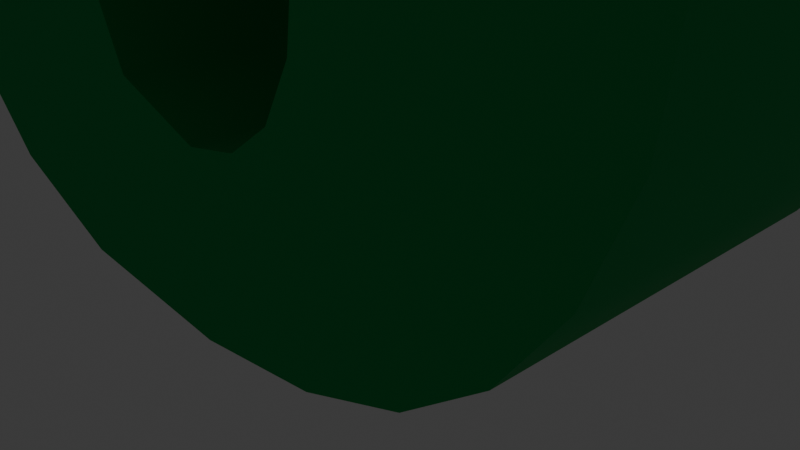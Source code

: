 # Source: five.blend  (saved by Blender 4.5.90; exported with 4.5.12 LTS)
import bpy
from mathutils import Matrix  # noqa: F401  (used for matrix-valued properties, if any)

bpy.ops.wm.read_factory_settings(use_empty=True)
scene = bpy.context.scene
scene.name = 'Scene'

# ---- collections
col_collection = bpy.data.collections.new('Collection'); scene.collection.children.link(col_collection)

# ---- materials (node trees are filled in below, after node groups)
mat_color_40919 = bpy.data.materials.new('color_40919')
mat_color_40919.diffuse_color = (0.0, 0.6235, 0.8431, 1.0)

# ---- material node trees
mat_color_40919.use_nodes = True; mat_color_40919.node_tree.nodes.clear()
_N = mat_color_40919.node_tree.nodes; _L = mat_color_40919.node_tree.links
n0 = _N.new('ShaderNodeBsdfPrincipled'); n0.name = 'Principled BSDF'; n0.location = (10, 300)
n0.inputs[0].default_value = (0.001517, 0.3763, 0.08438, 1.0)
n0.inputs[2].default_value = 1.0
n1 = _N.new('ShaderNodeOutputMaterial'); n1.name = 'Material Output'; n1.location = (300, 300)
_L.new(n0.outputs[0], n1.inputs[0])
n1.is_active_output = True

# ---- world
world_world = bpy.data.worlds.new('World'); scene.world = world_world
world_world.use_nodes = True; world_world.node_tree.nodes.clear()
_N = world_world.node_tree.nodes; _L = world_world.node_tree.links
n0 = _N.new('ShaderNodeOutputWorld'); n0.name = 'World Output'; n0.location = (300, 300)
n1 = _N.new('ShaderNodeBackground'); n1.name = 'Background'; n1.location = (10, 300)
n1.inputs[0].default_value = (0.05088, 0.05088, 0.05088, 1.0)
_L.new(n1.outputs[0], n0.inputs[0])
n0.is_active_output = True
world_world.color = (0.05088, 0.05088, 0.05088)
world_world.sun_shadow_jitter_overblur = 0.0

# ---- cameras
cam_camera = bpy.data.cameras.new('Camera')
cam_camera.clip_end = 100.0
cam_camera.ortho_scale = 7.314

# ---- lights
light_light = bpy.data.lights.new('Light', 'POINT')
light_light.energy = 1000.0
light_light.shadow_soft_size = 0.1

# ---- meshes
me_object_6 = bpy.data.meshes.new('Object_6')
me_object_6.from_pydata([(15.51, 7.108, 0.0), (10.57, 7.108, 0.0), (15.51, 4.656, 0.0), (8.218, 4.656, 0.0), (10.31, 8.768, 0.0), (13.82, 8.536, 0.0), (12.03, 10.3, 0.0), (12.31, 8.285, 0.0), (11.32, 8.406, 0.0), (11.4, 10.19, 0.0), (15.01, 9.289, 0.0), (12.53, 10.65, 0.0), (10.54, 10.4, 0.0), (12.53, 13.55, 0.0), (14.0, 15.39, 0.0), (12.06, 13.91, 0.0), (15.51, 13.88, 0.0), (14.87, 14.75, 0.0), (12.84, 12.94, 0.0), (12.95, 12.1, 0.0), (15.91, 12.87, 0.0), (12.89, 15.77, 0.0), (12.84, 11.24, 0.0), (16.04, 11.82, 0.0), (15.78, 10.42, 0.0), (10.48, 13.65, 0.0), (8.297, 15.08, 0.0), (9.953, 12.51, 0.0), (11.5, 15.91, 0.0), (9.625, 15.7, 0.0), (11.47, 14.03, 0.0), (9.862, 10.98, 0.0), (7.244, 10.6, 0.0), (6.844, 12.85, 0.0), (7.41, 14.15, 0.0), (8.218, 4.656, -4.0), (15.51, 4.656, -4.0), (13.82, 8.536, -4.0), (12.31, 8.285, -4.0), (12.03, 10.3, -4.0), (12.53, 10.65, -4.0), (10.57, 7.108, -4.0), (15.51, 7.108, -4.0), (10.31, 8.768, -4.0), (11.32, 8.406, -4.0), (11.4, 10.19, -4.0), (7.244, 10.6, -4.0), (10.54, 10.4, -4.0), (15.78, 10.42, -4.0), (15.01, 9.289, -4.0), (12.84, 11.24, -4.0), (11.47, 14.03, -4.0), (11.5, 15.91, -4.0), (12.06, 13.91, -4.0), (12.89, 15.77, -4.0), (14.0, 15.39, -4.0), (12.84, 12.94, -4.0), (12.53, 13.55, -4.0), (14.87, 14.75, -4.0), (15.51, 13.88, -4.0), (15.91, 12.87, -4.0), (16.04, 11.82, -4.0), (12.95, 12.1, -4.0), (7.41, 14.15, -4.0), (8.297, 15.08, -4.0), (9.953, 12.51, -4.0), (10.48, 13.65, -4.0), (9.625, 15.7, -4.0), (9.862, 10.98, -4.0), (6.844, 12.85, -4.0), (9.953, 12.51, -4.0), (9.953, 12.51, -4.0), (16.04, 11.82, -4.0), (15.91, 12.87, -4.0), (15.51, 13.88, -4.0), (14.87, 14.75, -4.0), (12.89, 15.77, -4.0), (12.06, 13.91, -4.0), (11.5, 15.91, -4.0), (6.844, 12.85, -4.0), (6.844, 12.85, -4.0), (12.84, 11.24, -4.0), (11.47, 14.03, -4.0), (15.01, 9.289, -4.0), (7.41, 14.15, -4.0), (9.625, 15.7, 0.0), (15.91, 12.87, 0.0), (15.51, 4.656, -4.0), (15.51, 4.656, -4.0), (15.51, 7.108, -4.0), (15.51, 7.108, -4.0), (11.4, 10.19, 0.0), (9.625, 15.7, -4.0), (12.53, 13.55, 0.0), (10.54, 10.4, 0.0), (7.41, 14.15, 0.0), (14.87, 14.75, 0.0), (11.4, 10.19, -4.0), (8.297, 15.08, -4.0), (10.31, 8.768, 0.0), (10.31, 8.768, 0.0), (12.31, 8.285, -4.0), (10.54, 10.4, -4.0), (8.218, 4.656, 0.0), (8.218, 4.656, 0.0), (11.32, 8.406, 0.0), (12.89, 15.77, 0.0), (12.84, 12.94, -4.0), (13.82, 8.536, -4.0), (14.0, 15.39, 0.0), (7.244, 10.6, 0.0), (7.244, 10.6, 0.0), (12.95, 12.1, 0.0), (11.32, 8.406, -4.0), (10.48, 13.65, -4.0), (15.51, 4.656, 0.0), (15.51, 4.656, 0.0), (15.51, 7.108, 0.0), (15.51, 7.108, 0.0), (12.84, 11.24, 0.0), (6.844, 12.85, 0.0), (6.844, 12.85, 0.0), (15.78, 10.42, -4.0), (12.84, 12.94, 0.0), (13.82, 8.536, 0.0), (10.57, 7.108, 0.0), (10.57, 7.108, 0.0), (9.862, 10.98, 0.0), (9.862, 10.98, 0.0), (12.53, 10.65, 0.0), (12.53, 13.55, -4.0), (12.06, 13.91, 0.0), (12.03, 10.3, 0.0), (10.31, 8.768, -4.0), (10.31, 8.768, -4.0), (16.04, 11.82, 0.0), (15.78, 10.42, 0.0), (10.48, 13.65, 0.0), (8.297, 15.08, 0.0), (9.953, 12.51, 0.0), (9.953, 12.51, 0.0), (11.5, 15.91, 0.0), (15.01, 9.289, 0.0), (11.47, 14.03, 0.0), (8.218, 4.656, -4.0), (8.218, 4.656, -4.0), (12.03, 10.3, -4.0), (9.862, 10.98, -4.0), (9.862, 10.98, -4.0), (15.51, 13.88, 0.0), (12.53, 10.65, -4.0), (10.57, 7.108, -4.0), (10.57, 7.108, -4.0), (12.95, 12.1, -4.0), (14.0, 15.39, -4.0), (12.31, 8.285, 0.0), (7.244, 10.6, -4.0), (7.244, 10.6, -4.0)], [], [(0, 1, 2), (2, 1, 3), (4, 3, 1), (5, 6, 7), (8, 7, 9), (4, 8, 9), (10, 11, 5), (9, 12, 4), (13, 14, 15), (16, 17, 18), (19, 20, 18), (21, 15, 14), (22, 23, 19), (14, 13, 17), (13, 18, 17), (11, 10, 22), (16, 18, 20), (6, 5, 11), (20, 19, 23), (23, 22, 24), (24, 22, 10), (9, 7, 6), (25, 26, 27), (28, 29, 30), (26, 25, 29), (25, 30, 29), (21, 28, 15), (30, 15, 28), (12, 31, 4), (31, 32, 4), (33, 27, 34), (26, 34, 27), (3, 4, 32), (103, 35, 36), (103, 36, 115), (37, 38, 39), (39, 40, 37), (41, 87, 144), (42, 87, 41), (43, 41, 144), (44, 45, 38), (43, 45, 44), (144, 46, 43), (45, 43, 47), (39, 38, 45), (48, 49, 50), (51, 52, 53), (54, 55, 53), (52, 54, 53), (56, 57, 58), (55, 58, 57), (57, 53, 55), (59, 60, 56), (58, 59, 56), (60, 61, 62), (62, 56, 60), (50, 62, 61), (61, 48, 50), (40, 50, 49), (49, 37, 40), (63, 64, 65), (66, 65, 64), (64, 67, 66), (51, 66, 67), (52, 51, 67), (47, 43, 68), (69, 63, 65), (68, 43, 46), (104, 110, 145), (142, 83, 122), (142, 108, 83), (91, 97, 102), (117, 89, 151), (118, 116, 88), (118, 88, 90), (142, 124, 108), (151, 125, 117), (124, 155, 101), (124, 101, 108), (152, 99, 126), (155, 105, 113), (155, 113, 101), (152, 133, 99), (105, 100, 134), (105, 134, 113), (86, 135, 72), (86, 72, 73), (131, 82, 77), (93, 131, 77), (93, 77, 130), (123, 93, 130), (123, 130, 107), (112, 123, 107), (112, 107, 153), (78, 106, 76), (154, 76, 106), (119, 112, 153), (119, 153, 81), (109, 154, 106), (75, 154, 109), (141, 78, 92), (141, 92, 85), (78, 141, 106), (156, 111, 147), (127, 147, 111), (102, 94, 91), (94, 102, 148), (94, 148, 128), (120, 79, 70), (110, 157, 145), (84, 80, 95), (121, 95, 80), (95, 138, 84), (129, 119, 81), (129, 81, 150), (96, 75, 109), (149, 74, 75), (149, 75, 96), (129, 150, 146), (129, 146, 132), (74, 149, 73), (86, 73, 149), (135, 136, 72), (132, 146, 97), (132, 97, 91), (122, 72, 136), (122, 136, 142), (139, 71, 114), (139, 114, 137), (143, 137, 114), (143, 114, 82), (120, 70, 140), (138, 98, 84), (131, 143, 82), (85, 92, 98), (85, 98, 138)])
me_object_6.polygons.foreach_set('use_smooth', [1, 0, 1, 0, 0, 1, 0, 0, 0, 0, 0, 0, 0, 0, 0, 1, 0, 0, 0, 0, 0, 0, 0, 0, 0, 0, 0, 0, 1, 1, 0, 0, 0, 0, 0, 0, 0, 0, 1, 1, 0, 1, 0, 0, 0, 0, 0, 0, 0, 0, 0, 0, 0, 0, 0, 0, 0, 0, 1, 0, 0, 0, 0, 0, 0, 1, 0, 1, 0, 1, 1, 1, 0, 0, 0, 1, 0, 1, 1, 0, 1, 1, 0, 1, 1, 1, 1, 1, 1, 1, 1, 1, 1, 1, 1, 1, 1, 1, 1, 1, 1, 1, 1, 0, 0, 1, 1, 1, 0, 0, 1, 1, 1, 1, 1, 1, 1, 1, 1, 1, 1, 1, 1, 1, 1, 1, 1, 1, 1, 1, 1, 0, 1, 1, 1, 1])
_ca = me_object_6.color_attributes.new('Color', 'FLOAT_COLOR', 'POINT')
_ca.data.foreach_set('color', [0.003676, 0.3763, 0.08438, 1.0, 0.003676, 0.3763, 0.08438, 1.0, 0.003676, 0.3763, 0.08438, 1.0, 0.003676, 0.3763, 0.08438, 1.0, 0.003676, 0.3763, 0.08438, 1.0, 0.003676, 0.3763, 0.08438, 1.0, 0.003676, 0.3763, 0.08438, 1.0, 0.003676, 0.3763, 0.08438, 1.0, 0.003676, 0.3763, 0.08438, 1.0, 0.003676, 0.3763, 0.08438, 1.0, 0.003676, 0.3763, 0.08438, 1.0, 0.003676, 0.3763, 0.08438, 1.0, 0.003676, 0.3763, 0.08438, 1.0, 0.003676, 0.3763, 0.08438, 1.0, 0.003676, 0.3763, 0.08438, 1.0, 0.003676, 0.3763, 0.08438, 1.0, 0.003676, 0.3763, 0.08438, 1.0, 0.003676, 0.3763, 0.08438, 1.0, 0.003676, 0.3763, 0.08438, 1.0, 0.003676, 0.3763, 0.08438, 1.0, 0.003676, 0.3763, 0.08438, 1.0, 0.003676, 0.3763, 0.08438, 1.0, 0.003676, 0.3763, 0.08438, 1.0, 0.003676, 0.3763, 0.08438, 1.0, 0.003676, 0.3763, 0.08438, 1.0, 0.003676, 0.3763, 0.08438, 1.0, 0.003676, 0.3763, 0.08438, 1.0, 0.003676, 0.3763, 0.08438, 1.0, 0.003676, 0.3763, 0.08438, 1.0, 0.003689, 0.3763, 0.08439, 1.0, 0.003676, 0.3763, 0.08438, 1.0, 0.003676, 0.3763, 0.08438, 1.0, 0.003676, 0.3763, 0.08438, 1.0, 0.003676, 0.3763, 0.08438, 1.0, 0.003676, 0.3763, 0.08438, 1.0, 0.003676, 0.3763, 0.08438, 1.0, 0.003676, 0.3763, 0.08438, 1.0, 0.003676, 0.3763, 0.08438, 1.0, 0.003676, 0.3763, 0.08438, 1.0, 0.003676, 0.3763, 0.08438, 1.0, 0.003676, 0.3763, 0.08438, 1.0, 0.003676, 0.3763, 0.08438, 1.0, 0.003676, 0.3763, 0.08438, 1.0, 0.003676, 0.3763, 0.08438, 1.0, 0.003676, 0.3763, 0.08438, 1.0, 0.003676, 0.3763, 0.08438, 1.0, 0.003676, 0.3763, 0.08438, 1.0, 0.003676, 0.3763, 0.08438, 1.0, 0.003676, 0.3763, 0.08438, 1.0, 0.003676, 0.3763, 0.08438, 1.0, 0.003676, 0.3763, 0.08438, 1.0, 0.003676, 0.3763, 0.08438, 1.0, 0.003676, 0.3763, 0.08438, 1.0, 0.003676, 0.3763, 0.08438, 1.0, 0.003676, 0.3763, 0.08438, 1.0, 0.003676, 0.3763, 0.08438, 1.0, 0.003676, 0.3763, 0.08438, 1.0, 0.003676, 0.3763, 0.08438, 1.0, 0.003676, 0.3763, 0.08438, 1.0, 0.003676, 0.3763, 0.08438, 1.0, 0.003676, 0.3763, 0.08438, 1.0, 0.003676, 0.3763, 0.08438, 1.0, 0.003676, 0.3763, 0.08438, 1.0, 0.003676, 0.3763, 0.08438, 1.0, 0.003676, 0.3763, 0.08438, 1.0, 0.003676, 0.3763, 0.08438, 1.0, 0.003676, 0.3763, 0.08438, 1.0, 0.003676, 0.3763, 0.08438, 1.0, 0.003676, 0.3763, 0.08438, 1.0, 0.003676, 0.3763, 0.08438, 1.0, 0.003676, 0.3763, 0.08438, 1.0, 0.003676, 0.3763, 0.08438, 1.0, 0.003676, 0.3763, 0.08438, 1.0, 0.003676, 0.3763, 0.08438, 1.0, 0.003676, 0.3763, 0.08438, 1.0, 0.003676, 0.3763, 0.08438, 1.0, 0.003676, 0.3763, 0.08438, 1.0, 0.003676, 0.3763, 0.08438, 1.0, 0.003676, 0.3763, 0.08438, 1.0, 0.003676, 0.3763, 0.08438, 1.0, 0.003676, 0.3763, 0.08438, 1.0, 0.003676, 0.3763, 0.08438, 1.0, 0.003676, 0.3763, 0.08438, 1.0, 0.003676, 0.3763, 0.08438, 1.0, 0.003676, 0.3763, 0.08438, 1.0, 0.003689, 0.3763, 0.08439, 1.0, 0.003676, 0.3763, 0.08438, 1.0, 0.003676, 0.3763, 0.08438, 1.0, 0.003676, 0.3763, 0.08438, 1.0, 0.003676, 0.3763, 0.08438, 1.0, 0.003676, 0.3763, 0.08438, 1.0, 0.003676, 0.3763, 0.08438, 1.0, 0.003676, 0.3763, 0.08438, 1.0, 0.003676, 0.3763, 0.08438, 1.0, 0.003676, 0.3763, 0.08438, 1.0, 0.003676, 0.3763, 0.08438, 1.0, 0.003676, 0.3763, 0.08438, 1.0, 0.003676, 0.3763, 0.08438, 1.0, 0.003676, 0.3763, 0.08438, 1.0, 0.003676, 0.3763, 0.08438, 1.0, 0.003676, 0.3763, 0.08438, 1.0, 0.003676, 0.3763, 0.08438, 1.0, 0.003676, 0.3763, 0.08438, 1.0, 0.003676, 0.3763, 0.08438, 1.0, 0.003676, 0.3763, 0.08438, 1.0, 0.003676, 0.3763, 0.08438, 1.0, 0.003676, 0.3763, 0.08438, 1.0, 0.003676, 0.3763, 0.08438, 1.0, 0.003676, 0.3763, 0.08438, 1.0, 0.003676, 0.3763, 0.08438, 1.0, 0.003676, 0.3763, 0.08438, 1.0, 0.003676, 0.3763, 0.08438, 1.0, 0.003676, 0.3763, 0.08438, 1.0, 0.003676, 0.3763, 0.08438, 1.0, 0.003676, 0.3763, 0.08438, 1.0, 0.003676, 0.3763, 0.08438, 1.0, 0.003676, 0.3763, 0.08438, 1.0, 0.003676, 0.3763, 0.08438, 1.0, 0.003676, 0.3763, 0.08438, 1.0, 0.003676, 0.3763, 0.08438, 1.0, 0.003676, 0.3763, 0.08438, 1.0, 0.003676, 0.3763, 0.08438, 1.0, 0.003676, 0.3763, 0.08438, 1.0, 0.003676, 0.3763, 0.08438, 1.0, 0.003676, 0.3763, 0.08438, 1.0, 0.003676, 0.3763, 0.08438, 1.0, 0.003676, 0.3763, 0.08438, 1.0, 0.003676, 0.3763, 0.08438, 1.0, 0.003676, 0.3763, 0.08438, 1.0, 0.003676, 0.3763, 0.08438, 1.0, 0.003676, 0.3763, 0.08438, 1.0, 0.003676, 0.3763, 0.08438, 1.0, 0.003676, 0.3763, 0.08438, 1.0, 0.003676, 0.3763, 0.08438, 1.0, 0.003676, 0.3763, 0.08438, 1.0, 0.003676, 0.3763, 0.08438, 1.0, 0.003676, 0.3763, 0.08438, 1.0, 0.003676, 0.3763, 0.08438, 1.0, 0.003676, 0.3763, 0.08438, 1.0, 0.003676, 0.3763, 0.08438, 1.0, 0.003676, 0.3763, 0.08438, 1.0, 0.003676, 0.3763, 0.08438, 1.0, 0.003676, 0.3763, 0.08438, 1.0, 0.003676, 0.3763, 0.08438, 1.0, 0.003676, 0.3763, 0.08438, 1.0, 0.003676, 0.3763, 0.08438, 1.0, 0.003676, 0.3763, 0.08438, 1.0, 0.003676, 0.3763, 0.08438, 1.0, 0.003676, 0.3763, 0.08438, 1.0, 0.003676, 0.3763, 0.08438, 1.0, 0.003676, 0.3763, 0.08438, 1.0, 0.003676, 0.3763, 0.08438, 1.0, 0.003676, 0.3763, 0.08438, 1.0, 0.003676, 0.3763, 0.08438, 1.0, 0.003676, 0.3763, 0.08438, 1.0, 0.003676, 0.3763, 0.08438, 1.0, 0.003676, 0.3763, 0.08438, 1.0, 0.003676, 0.3763, 0.08438, 1.0])
me_object_6.materials.append(mat_color_40919)
me_object_6.update()
me_object_6.normals_split_custom_set([tuple(v) for v in zip(*[iter([0.0, 0.0, 1.0, 0.0, 0.0, 1.0, 0.0, 0.0, 1.0, 0.0, 0.0, 1.0, 0.0, 0.0, 1.0, 0.0, 0.0, 1.0, 0.0, 0.0, 1.0, 0.0, 0.0, 1.0, 0.0, 0.0, 1.0, 0.0, 0.0, 1.0, 0.0, 0.0, 1.0, 0.0, 0.0, 1.0, 0.0, 0.0, 1.0, 0.0, 0.0, 1.0, 0.0, 0.0, 1.0, 0.0, 0.0, 1.0, 0.0, 0.0, 1.0, 0.0, 0.0, 1.0, 0.0, 0.0, 1.0, 0.0, 0.0, 1.0, 0.0, 0.0, 1.0, 0.0, 0.0, 1.0, 0.0, 0.0, 1.0, 0.0, 0.0, 1.0, 0.0, 0.0, 1.0, 0.0, 0.0, 1.0, 0.0, 0.0, 1.0, 0.0, 0.0, 1.0, 0.0, 0.0, 1.0, 0.0, 0.0, 1.0, 0.0, 0.0, 1.0, 0.0, 0.0, 1.0, 0.0, 0.0, 1.0, 0.0, 0.0, 1.0, 0.0, 0.0, 1.0, 0.0, 0.0, 1.0, 0.0, 0.0, 1.0, 0.0, 0.0, 1.0, 0.0, 0.0, 1.0, 0.0, 0.0, 1.0, 0.0, 0.0, 1.0, 0.0, 0.0, 1.0, 0.0, 0.0, 1.0, 0.0, 0.0, 1.0, 0.0, 0.0, 1.0, 0.0, 0.0, 1.0, 0.0, 0.0, 1.0, 0.0, 0.0, 1.0, 0.0, 0.0, 1.0, 0.0, 0.0, 1.0, 0.0, 0.0, 1.0, 0.0, 0.0, 1.0, 0.0, 0.0, 1.0, 0.0, 0.0, 1.0, 0.0, 0.0, 1.0, 0.0, 0.0, 1.0, 0.0, 0.0, 1.0, 0.0, 0.0, 1.0, 0.0, 0.0, 1.0, 0.0, 0.0, 1.0, 0.0, 0.0, 1.0, 0.0, 0.0, 1.0, 0.0, 0.0, 1.0, 0.0, 0.0, 1.0, 0.0, 0.0, 1.0, 0.0, 0.0, 1.0, 0.0, 0.0, 1.0, 0.0, 0.0, 1.0, 0.0, 0.0, 1.0, 0.0, 0.0, 1.0, 0.0, 0.0, 1.0, 0.0, 0.0, 1.0, 0.0, 0.0, 1.0, 0.0, 0.0, 1.0, 0.0, 0.0, 1.0, 0.0, 0.0, 1.0, 0.0, 0.0, 1.0, 0.0, 0.0, 1.0, 0.0, 0.0, 1.0, 0.0, 0.0, 1.0, 0.0, 0.0, 1.0, 0.0, 0.0, 1.0, 0.0, 0.0, 1.0, 0.0, 0.0, 1.0, 0.0, 0.0, 1.0, 0.0, 0.0, 1.0, 0.0, 0.0, 1.0, 0.0, 0.0, 1.0, 0.0, 0.0, 1.0, 0.0, 0.0, 1.0, 0.0, 0.0, 1.0, 0.0, 0.0, 1.0, 0.0, 0.0, 1.0, 0.0, 0.0, 1.0, 0.0, 0.0, 1.0, 0.0, 0.0, 1.0, 0.0, 0.0, 1.0, 0.0, 0.0, 1.0, 0.0, 0.0, 1.0, 0.0, -1.0, 0.0, 0.0, -1.0, 0.0, 0.0, -1.0, 0.0, 0.0, -1.0, 0.0, 0.0, -1.0, 0.0, 0.0, -1.0, 0.0, 0.0, 0.0, -1.0, 0.0, 0.0, -1.0, 0.0, 0.0, -1.0, 0.0, 0.0, -1.0, 0.0, 0.0, -1.0, 0.0, 0.0, -1.0, 0.0, 0.0, -1.0, 0.0, 0.0, -1.0, 0.0, 0.0, -1.0, 0.0, 0.0, -1.0, 0.0, 0.0, -1.0, 0.0, 0.0, -1.0, 0.0, 0.0, -1.0, 0.0, 0.0, -1.0, 0.0, 0.0, -1.0, 0.0, 0.0, -1.0, 0.0, 0.0, -1.0, 0.0, 0.0, -1.0, 0.0, 0.0, -1.0, 0.0, 0.0, -1.0, 0.0, 0.0, -1.0, 0.0, 0.0, -1.0, 0.0, 0.0, -1.0, 0.0, 0.0, -1.0, 0.0, 0.0, -1.0, 0.0, 0.0, -1.0, 0.0, 0.0, -1.0, 0.0, 0.0, -1.0, 0.0, 0.0, -1.0, 0.0, 0.0, -1.0, 0.0, 0.0, -1.0, 0.0, 0.0, -1.0, 0.0, 0.0, -1.0, 0.0, 0.0, -1.0, 0.0, 0.0, -1.0, 0.0, 0.0, -1.0, 0.0, 0.0, -1.0, 0.0, 0.0, -1.0, 0.0, 0.0, -1.0, 0.0, 0.0, -1.0, 0.0, 0.0, -1.0, 0.0, 0.0, -1.0, 0.0, 0.0, -1.0, 0.0, 0.0, -1.0, 0.0, 0.0, -1.0, 0.0, 0.0, -1.0, 0.0, 0.0, -1.0, 0.0, 0.0, -1.0, 0.0, 0.0, -1.0, 0.0, 0.0, -1.0, 0.0, 0.0, -1.0, 0.0, 0.0, -1.0, 0.0, 0.0, -1.0, 0.0, 0.0, -1.0, 0.0, 0.0, -1.0, 0.0, 0.0, -1.0, 0.0, 0.0, -1.0, 0.0, 0.0, -1.0, 0.0, 0.0, -1.0, 0.0, 0.0, -1.0, 0.0, 0.0, -1.0, 0.0, 0.0, -1.0, 0.0, 0.0, -1.0, 0.0, 0.0, -1.0, 0.0, 0.0, -1.0, 0.0, 0.0, -1.0, 0.0, 0.0, -1.0, 0.0, 0.0, -1.0, 0.0, 0.0, -1.0, 0.0, 0.0, -1.0, 0.0, 0.0, -1.0, 0.0, 0.0, -1.0, 0.0, 0.0, -1.0, 0.0, 0.0, -1.0, 0.0, 0.0, -1.0, 0.0, 0.0, -1.0, 0.0, 0.0, -1.0, 0.0, 0.0, -1.0, 0.0, 0.0, -1.0, 0.0, 0.0, -1.0, 0.0, 0.0, -1.0, 0.0, 0.0, -1.0, 0.0, 0.0, -1.0, 0.0, 0.0, -1.0, 0.0, 0.0, -1.0, 0.0, 0.0, -1.0, 0.0, 0.0, -1.0, 0.0, 0.0, -1.0, 0.0, 0.0, -1.0, 0.0, 0.0, -1.0, 0.0, 0.0, -1.0, 0.0, 0.0, -1.0, 0.0, 0.0, -1.0, 0.0, 0.0, -1.0, 0.0, 0.0, -1.0, 0.0, 0.0, -1.0, 0.0, 0.0, -1.0, 0.0, 0.0, -1.0, 0.0, 0.0, -1.0, -0.9868, -0.1617, 0.0, -0.9868, -0.1617, 0.0, -0.9868, -0.1617, 0.0, 0.6927, -0.7213, 0.0, 0.6926, -0.7213, -2.276e-10, 0.8965, -0.443, 2.576e-05, 0.6927, -0.7213, 0.0, 0.4122, -0.9111, 0.0, 0.6926, -0.7213, -2.276e-10, 0.1352, 0.9908, 0.0, -0.005628, 1.0, 0.0, 0.3878, 0.9218, 0.0, 0.0, 1.0, 0.0, 0.0, 1.0, 0.0, 0.0, 1.0, 0.0, 1.0, 0.0, 0.0, 1.0, 0.0, 0.0, 1.0, 0.0, 0.0, 1.0, 0.0, 0.0, 1.0, 0.0, 0.0, 1.0, 0.0, 0.0, 0.6927, -0.7213, 0.0, 0.2866, -0.9581, 0.0, 0.4122, -0.9111, 0.0, 0.0, 1.0, 0.0, 0.0, 1.0, 0.0, 0.0, 1.0, 0.0, 0.2866, -0.9581, 0.0, 0.00261, -1.0, 0.0, 0.0948, -0.9955, 0.0, 0.2866, -0.9581, 0.0, 0.0948, -0.9955, 0.0, 0.4122, -0.9111, 0.0, 0.9875, 0.1576, 0.0, 0.9875, 0.1576, 0.0, 0.9875, 0.1576, 0.0, 0.00261, -1.0, 0.0, -0.2692, -0.9631, 0.0, -0.1973, -0.9803, 0.0, 0.00261, -1.0, 0.0, -0.1973, -0.9803, 0.0, 0.0948, -0.9955, 0.0, 0.9875, 0.1576, 0.0, 0.9875, 0.1576, 0.0, 0.9875, 0.1576, 0.0, -0.2692, -0.9631, 0.0, -0.3359, -0.9419, 0.0, -0.3359, -0.9419, 0.0, -0.2692, -0.9631, 0.0, -0.3359, -0.9419, 0.0, -0.1973, -0.9803, 0.0, 0.9779, 0.209, 0.0, 0.9987, -0.05148, 0.0, 0.9987, -0.05147, -1.969e-09, 0.9779, 0.209, 0.0, 0.9987, -0.05147, -1.969e-09, 0.9569, 0.2903, 0.0, -0.3472, -0.9378, 2.901e-06, 0.06703, -0.9978, 1.516e-07, -0.4853, -0.8744, -6.664e-09, -0.7267, -0.687, 5.312e-09, -0.3472, -0.9378, 2.901e-06, -0.4853, -0.8744, -6.664e-09, -0.7267, -0.687, 5.312e-09, -0.4853, -0.8744, -6.664e-09, -0.8198, -0.5727, -7.572e-09, -0.9423, -0.3348, -1.433e-05, -0.7267, -0.687, 5.312e-09, -0.8198, -0.5727, -7.572e-09, -0.9423, -0.3348, -1.433e-05, -0.8198, -0.5727, -7.572e-09, -0.9752, -0.2215, -2.929e-06, -0.9992, -0.04036, 3.517e-09, -0.9423, -0.3348, -1.433e-05, -0.9752, -0.2215, -2.929e-06, -0.9992, -0.04036, 3.517e-09, -0.9752, -0.2215, -2.929e-06, -0.9991, 0.04137, -3.629e-09, 0.01158, 0.9999, -1.731e-09, 0.2039, 0.979, 3.877e-07, 0.2039, 0.979, 0.0, 0.4165, 0.9091, 0.0, 0.2039, 0.979, 0.0, 0.2039, 0.979, 3.877e-07, -0.9748, 0.223, -2.825e-05, -0.9992, -0.04036, 3.517e-09, -0.9991, 0.04137, -3.629e-09, -0.9748, 0.223, -2.825e-05, -0.9991, 0.04137, -3.629e-09, -0.9402, 0.3406, -3.558e-09, 0.505, 0.8631, 0.0, 0.4165, 0.9091, 0.0, 0.2039, 0.979, 3.877e-07, 0.707, 0.7072, -4.392e-11, 0.4165, 0.9091, 0.0, 0.505, 0.8631, 0.0, -0.05538, 0.9985, -1.628e-05, 0.01158, 0.9999, -1.731e-09, -0.1996, 0.9799, -6.297e-09, -0.05538, 0.9985, -1.628e-05, -0.1996, 0.9799, -6.297e-09, -0.3037, 0.9528, 3.106e-09, 0.01158, 0.9999, -1.731e-09, -0.05538, 0.9985, -1.628e-05, 0.2039, 0.979, 3.877e-07, -0.1425, 0.9898, 0.0, -0.1425, 0.9898, 0.0, -0.1425, 0.9898, 0.0, -0.1425, 0.9898, 0.0, -0.1425, 0.9898, 0.0, -0.1425, 0.9898, 0.0, 0.3878, 0.9218, 0.0, 0.5242, 0.8516, 0.0, 0.1352, 0.9908, 0.0, 0.5242, 0.8516, 0.0, 0.3878, 0.9218, 0.0, 0.6456, 0.7637, 0.0, 0.5242, 0.8516, 0.0, 0.6456, 0.7637, 0.0, 0.6456, 0.7637, 0.0, -0.1087, -0.9941, 0.0, -0.1087, -0.9941, 0.0, -0.1087, -0.9941, 0.0, -0.9868, -0.1617, 0.0, -0.9868, -0.1617, 0.0, -0.9868, -0.1617, 0.0, -0.8038, 0.5949, 1.96e-05, -0.9166, 0.3997, 0.0, -0.8679, 0.4967, 5.775e-09, -0.9166, 0.3997, 0.0, -0.8679, 0.4967, 5.775e-09, -0.9166, 0.3997, 0.0, -0.8679, 0.4967, 5.775e-09, -0.6247, 0.7808, -2.489e-05, -0.8038, 0.5949, 1.96e-05, -0.7565, 0.654, 5.008e-07, -0.9748, 0.223, -2.825e-05, -0.9402, 0.3406, -3.558e-09, -0.7565, 0.654, 5.008e-07, -0.9402, 0.3406, -3.558e-09, -0.7565, 0.654, 0.0, 0.707, 0.7072, 0.0, 0.707, 0.7072, -4.392e-11, 0.505, 0.8631, 0.0, 0.8745, 0.485, 0.0, 0.8745, 0.485, 0.0, 0.707, 0.7072, -4.392e-11, 0.8745, 0.485, 0.0, 0.707, 0.7072, -4.392e-11, 0.707, 0.7072, 0.0, -0.7565, 0.654, 5.008e-07, -0.7565, 0.654, 0.0, -0.4457, 0.8952, 0.0, -0.7565, 0.654, 5.008e-07, -0.4457, 0.8952, 0.0, -0.3114, 0.9503, 0.0, 0.8745, 0.485, 0.0, 0.8745, 0.485, 0.0, 0.9569, 0.2903, 0.0, 0.9779, 0.209, 0.0, 0.9569, 0.2903, 0.0, 0.8745, 0.485, 0.0, 0.9987, -0.05148, 0.0, 0.9497, -0.3132, 6.382e-09, 0.9987, -0.05147, -1.969e-09, -0.3114, 0.9503, 0.0, -0.4457, 0.8952, 0.0, -0.005628, 1.0, 0.0, -0.3114, 0.9503, 0.0, -0.005628, 1.0, 0.0, 0.1352, 0.9908, 0.0, 0.8965, -0.443, 2.576e-05, 0.9987, -0.05147, -1.969e-09, 0.9497, -0.3132, 6.382e-09, 0.8965, -0.443, 2.576e-05, 0.9497, -0.3132, 6.382e-09, 0.6927, -0.7213, 0.0, 0.9068, -0.4215, 0.0, 0.9068, -0.4215, 0.0, 0.709, -0.7053, 0.0, 0.9068, -0.4215, 0.0, 0.709, -0.7053, 0.0, 0.709, -0.7052, 2.867e-09, 0.2479, -0.9688, -5.702e-05, 0.709, -0.7052, 2.867e-09, 0.709, -0.7053, 0.0, 0.2479, -0.9688, -5.702e-05, 0.709, -0.7053, 0.0, 0.06703, -0.9978, 1.516e-07, -0.1087, -0.9941, 0.0, -0.1087, -0.9941, 0.0, -0.1087, -0.9941, 0.0, -0.6247, 0.7808, -2.489e-05, -0.522, 0.853, -6.437e-09, -0.8038, 0.5949, 1.96e-05, -0.3472, -0.9378, 2.901e-06, 0.2479, -0.9688, -5.702e-05, 0.06703, -0.9978, 1.516e-07, -0.3037, 0.9528, 3.106e-09, -0.1996, 0.9799, -6.297e-09, -0.522, 0.853, -6.437e-09, -0.3037, 0.9528, 3.106e-09, -0.522, 0.853, -6.437e-09, -0.6247, 0.7808, -2.489e-05])] * 3)])

# ---- objects
ob_sketchfab_model = bpy.data.objects.new('Sketchfab_model', None)
ob_tinker_obj_cleaner_materialmerger_gles = bpy.data.objects.new('tinker.obj.cleaner.materialmerger.gles', None)
ob_object_8 = bpy.data.objects.new('Object_8', me_object_6)
ob_light = bpy.data.objects.new('Light', light_light)
ob_camera = bpy.data.objects.new('Camera', cam_camera)

# ---- transforms, parenting, visibility, modifiers, constraints
ob_sketchfab_model.location = (0.0, 0.0, 0.0)
ob_sketchfab_model.rotation_mode = 'QUATERNION'
ob_sketchfab_model.rotation_quaternion = (0.7071, -0.7071, 0.0, 0.0)
ob_sketchfab_model.empty_display_size = 0.001
ob_tinker_obj_cleaner_materialmerger_gles.parent = ob_sketchfab_model
ob_tinker_obj_cleaner_materialmerger_gles.location = (0.0, 0.0, 0.0)
ob_tinker_obj_cleaner_materialmerger_gles.rotation_mode = 'QUATERNION'
ob_tinker_obj_cleaner_materialmerger_gles.rotation_quaternion = (1.0, 0.0, 0.0, 0.0)
ob_tinker_obj_cleaner_materialmerger_gles.empty_display_size = 0.001
ob_object_8.parent = ob_tinker_obj_cleaner_materialmerger_gles
ob_object_8.location = (-11.54, -15.45, 1.685)
ob_object_8.rotation_mode = 'QUATERNION'
ob_object_8.rotation_quaternion = (1.0, 0.0, 0.0, 0.0)
ob_light.location = (4.076, 1.005, 5.904)
ob_light.rotation_euler = (0.6503, 0.05522, 1.866)
ob_light.lock_rotations_4d = False
ob_light.empty_display_type = 'ARROWS'
ob_light.color = (0.0, 0.0, 0.0, 0.0)
ob_light.lineart.crease_threshold = 0.0
ob_camera.location = (7.359, -6.926, 4.958)
ob_camera.rotation_euler = (1.109, 0.0, 0.8149)
ob_camera.lock_rotations_4d = False
ob_camera.empty_display_type = 'ARROWS'
ob_camera.color = (0.0, 0.0, 0.0, 0.0)
ob_camera.display_type = 'WIRE'
ob_camera.lineart.crease_threshold = 0.0

# ---- collection membership
scene.collection.objects.link(ob_sketchfab_model)
scene.collection.objects.link(ob_tinker_obj_cleaner_materialmerger_gles)
scene.collection.objects.link(ob_object_8)
col_collection.objects.link(ob_light)
col_collection.objects.link(ob_camera)

# ---- scene / render settings (as saved in the file)
scene.camera = ob_camera
scene.frame_start = 1; scene.frame_end = 250; scene.frame_set(58)
scene.render.engine = 'BLENDER_EEVEE_NEXT'
bpy.context.view_layer.update()
